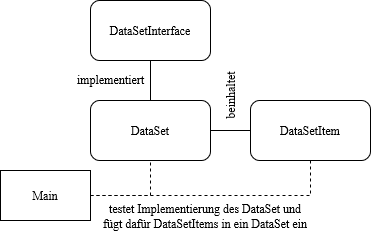

The diagram above was exported from draw.io. Its source (the exported page's mxGraphModel, read from the mxfile embedded in the PNG):
<mxGraphModel dx="808" dy="372" grid="1" gridSize="10" guides="1" tooltips="1" connect="1" arrows="1" fold="1" page="1" pageScale="1" pageWidth="827" pageHeight="1169" math="0" shadow="0">
  <root>
    <mxCell id="WIyWlLk6GJQsqaUBKTNV-0" />
    <mxCell id="WIyWlLk6GJQsqaUBKTNV-1" parent="WIyWlLk6GJQsqaUBKTNV-0" />
    <mxCell id="iOg2qdDRI5VKPWqMP3fC-0" value="DataSetInterface" style="rounded=1;whiteSpace=wrap;html=1;fontFamily=Times New Roman;" parent="WIyWlLk6GJQsqaUBKTNV-1" vertex="1">
      <mxGeometry x="200" y="140" width="120" height="60" as="geometry" />
    </mxCell>
    <mxCell id="iOg2qdDRI5VKPWqMP3fC-1" value="DataSet" style="rounded=1;whiteSpace=wrap;html=1;fontFamily=Times New Roman;" parent="WIyWlLk6GJQsqaUBKTNV-1" vertex="1">
      <mxGeometry x="200" y="240" width="120" height="60" as="geometry" />
    </mxCell>
    <mxCell id="iOg2qdDRI5VKPWqMP3fC-8" style="edgeStyle=orthogonalEdgeStyle;rounded=0;orthogonalLoop=1;jettySize=auto;html=1;exitX=0.5;exitY=1;exitDx=0;exitDy=0;entryX=1;entryY=0.5;entryDx=0;entryDy=0;dashed=1;fontFamily=Times New Roman;endArrow=none;endFill=0;" parent="WIyWlLk6GJQsqaUBKTNV-1" source="iOg2qdDRI5VKPWqMP3fC-2" target="iOg2qdDRI5VKPWqMP3fC-5" edge="1">
      <mxGeometry relative="1" as="geometry" />
    </mxCell>
    <mxCell id="iOg2qdDRI5VKPWqMP3fC-2" value="DataSetItem" style="rounded=1;whiteSpace=wrap;html=1;fontFamily=Times New Roman;" parent="WIyWlLk6GJQsqaUBKTNV-1" vertex="1">
      <mxGeometry x="360" y="240" width="120" height="60" as="geometry" />
    </mxCell>
    <mxCell id="iOg2qdDRI5VKPWqMP3fC-3" value="" style="endArrow=none;html=1;rounded=0;fontFamily=Times New Roman;entryX=0.5;entryY=1;entryDx=0;entryDy=0;exitX=0.5;exitY=0;exitDx=0;exitDy=0;endFill=0;" parent="WIyWlLk6GJQsqaUBKTNV-1" source="iOg2qdDRI5VKPWqMP3fC-1" target="iOg2qdDRI5VKPWqMP3fC-0" edge="1">
      <mxGeometry width="50" height="50" relative="1" as="geometry">
        <mxPoint x="410" y="340" as="sourcePoint" />
        <mxPoint x="460" y="290" as="targetPoint" />
      </mxGeometry>
    </mxCell>
    <mxCell id="iOg2qdDRI5VKPWqMP3fC-4" value="" style="endArrow=none;html=1;rounded=0;fontFamily=Times New Roman;entryX=1;entryY=0.5;entryDx=0;entryDy=0;" parent="WIyWlLk6GJQsqaUBKTNV-1" source="iOg2qdDRI5VKPWqMP3fC-2" target="iOg2qdDRI5VKPWqMP3fC-1" edge="1">
      <mxGeometry width="50" height="50" relative="1" as="geometry">
        <mxPoint x="410" y="340" as="sourcePoint" />
        <mxPoint x="460" y="290" as="targetPoint" />
      </mxGeometry>
    </mxCell>
    <mxCell id="iOg2qdDRI5VKPWqMP3fC-6" style="edgeStyle=orthogonalEdgeStyle;rounded=0;orthogonalLoop=1;jettySize=auto;html=1;exitX=1;exitY=0.5;exitDx=0;exitDy=0;entryX=0.5;entryY=1;entryDx=0;entryDy=0;fontFamily=Times New Roman;endArrow=none;endFill=0;dashed=1;" parent="WIyWlLk6GJQsqaUBKTNV-1" source="iOg2qdDRI5VKPWqMP3fC-5" target="iOg2qdDRI5VKPWqMP3fC-1" edge="1">
      <mxGeometry relative="1" as="geometry" />
    </mxCell>
    <mxCell id="iOg2qdDRI5VKPWqMP3fC-5" value="Main" style="rounded=0;whiteSpace=wrap;html=1;fontFamily=Times New Roman;" parent="WIyWlLk6GJQsqaUBKTNV-1" vertex="1">
      <mxGeometry x="110" y="310" width="90" height="50" as="geometry" />
    </mxCell>
    <mxCell id="iOg2qdDRI5VKPWqMP3fC-9" value="implementiert" style="text;html=1;strokeColor=none;fillColor=none;align=center;verticalAlign=middle;whiteSpace=wrap;rounded=0;fontFamily=Times New Roman;" parent="WIyWlLk6GJQsqaUBKTNV-1" vertex="1">
      <mxGeometry x="181" y="204" width="79" height="30" as="geometry" />
    </mxCell>
    <mxCell id="iOg2qdDRI5VKPWqMP3fC-10" value="beinhaltet" style="text;html=1;strokeColor=none;fillColor=none;align=center;verticalAlign=middle;whiteSpace=wrap;rounded=0;fontFamily=Times New Roman;rotation=270;" parent="WIyWlLk6GJQsqaUBKTNV-1" vertex="1">
      <mxGeometry x="310" y="220" width="60" height="30" as="geometry" />
    </mxCell>
    <mxCell id="iOg2qdDRI5VKPWqMP3fC-12" value="testet Implementierung des DataSet und fügt dafür DataSetItems in ein DataSet ein" style="text;html=1;strokeColor=none;fillColor=none;align=center;verticalAlign=middle;whiteSpace=wrap;rounded=0;fontFamily=Times New Roman;" parent="WIyWlLk6GJQsqaUBKTNV-1" vertex="1">
      <mxGeometry x="210" y="341" width="209.5" height="30" as="geometry" />
    </mxCell>
  </root>
</mxGraphModel>